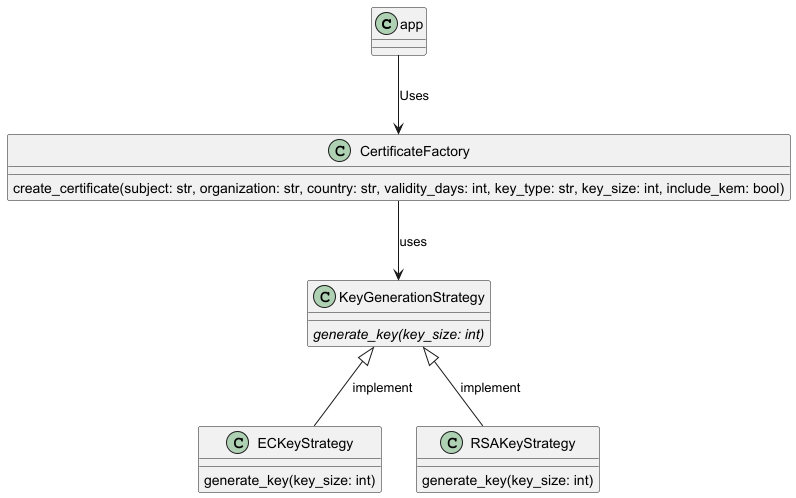

The diagram above was rendered by PlantUML. Its source (embedded in the PNG):
@startuml classes_UML-generator-strategy-factory
set namespaceSeparator none
class app{}
class "CertificateFactory" as CertificateFactory.CertificateFactory {
  create_certificate(subject: str, organization: str, country: str, validity_days: int, key_type: str, key_size: int, include_kem: bool)
}
class "ECKeyStrategy" as ECKeyStrategy.ECKeyStrategy {
  generate_key(key_size: int)
}
class "KeyGenerationStrategy" as KeyGenerationStrategy.KeyGenerationStrategy {
  {abstract}generate_key(key_size: int)
}
class "RSAKeyStrategy" as RSAKeyStrategy.RSAKeyStrategy {
  generate_key(key_size: int)
}
app --> CertificateFactory.CertificateFactory: Uses
CertificateFactory.CertificateFactory --> KeyGenerationStrategy.KeyGenerationStrategy: uses
KeyGenerationStrategy.KeyGenerationStrategy <|-- ECKeyStrategy.ECKeyStrategy: implement
KeyGenerationStrategy.KeyGenerationStrategy <|-- RSAKeyStrategy.RSAKeyStrategy: implement
@enduml